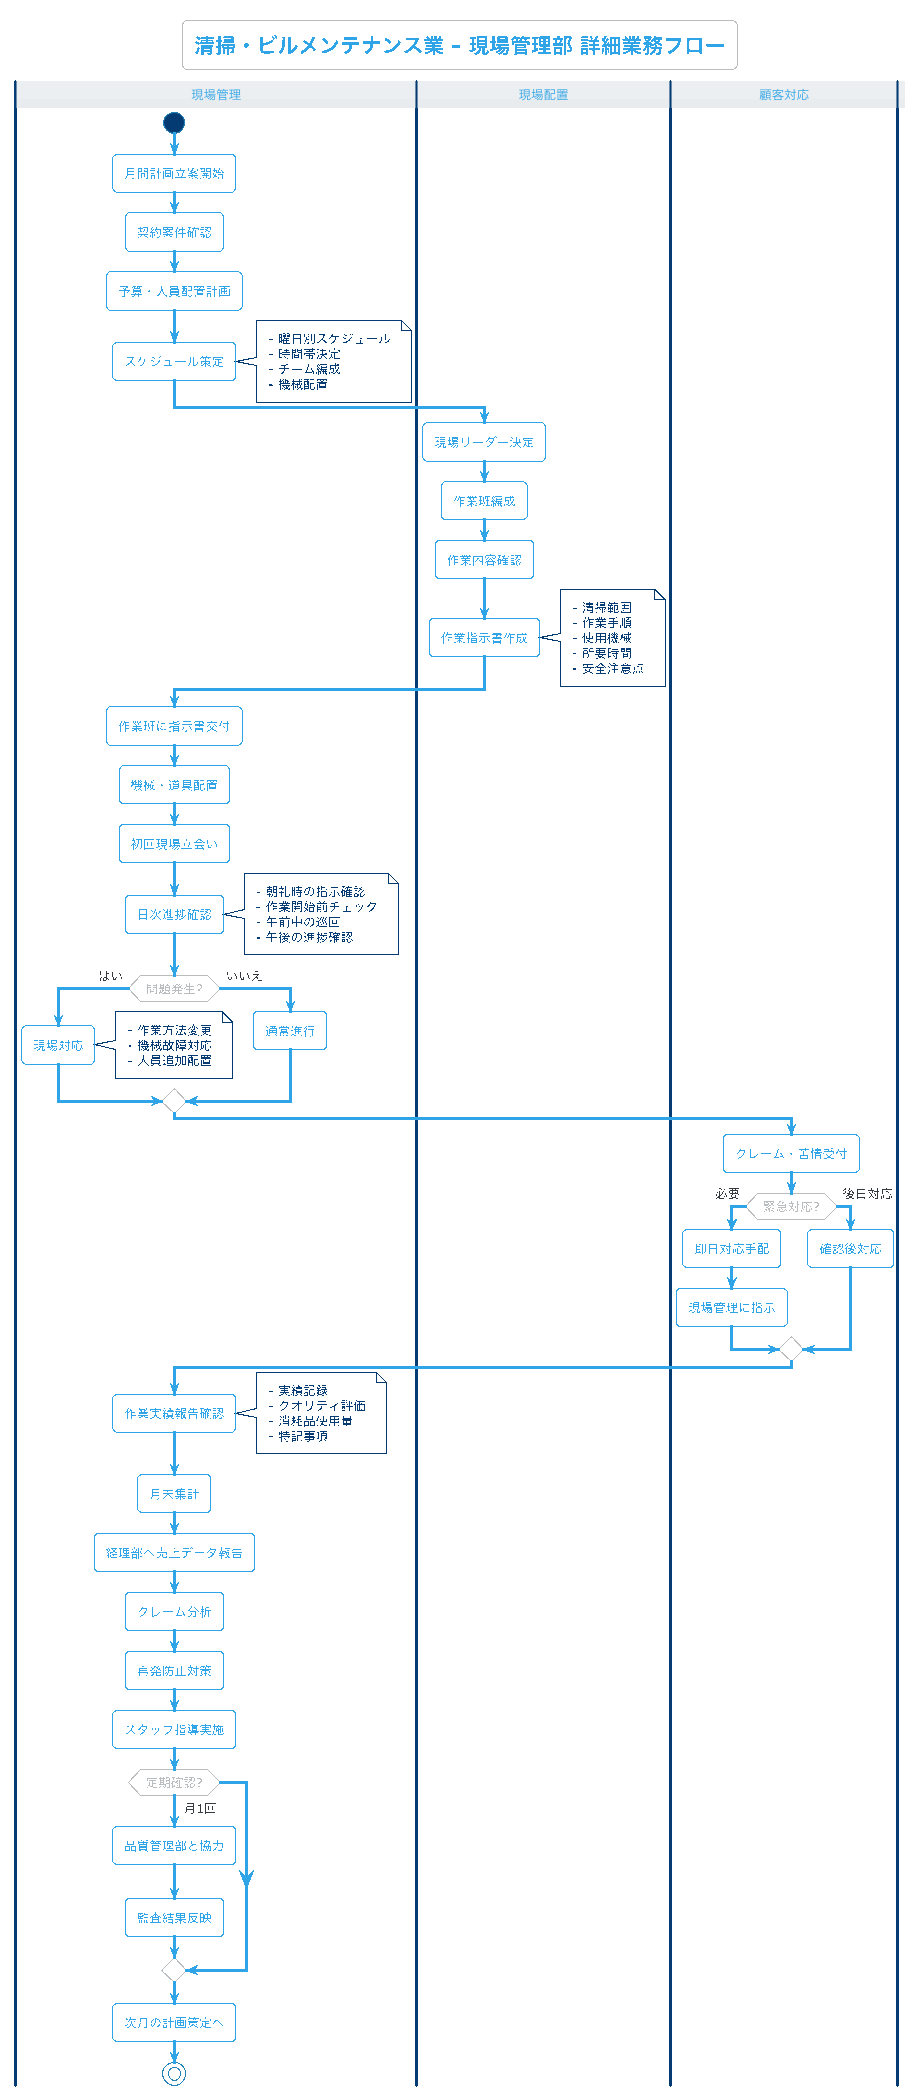

The diagram above was rendered by PlantUML. Its source (embedded in the PNG):
@startuml industry_cleaning_現場管理部
!theme cerulean-outline

title 清掃・ビルメンテナンス業 - 現場管理部 詳細業務フロー

|現場管理|
start

:月間計画立案開始;
:契約案件確認;
:予算・人員配置計画;

:スケジュール策定;
note right
  - 曜日別スケジュール
  - 時間帯決定
  - チーム編成
  - 機械配置
end note

|現場配置|
:現場リーダー決定;
:作業班編成;
:作業内容確認;

:作業指示書作成;
note right
  - 清掃範囲
  - 作業手順
  - 使用機械
  - 所要時間
  - 安全注意点
end note

|現場管理|
:作業班に指示書交付;
:機械・道具配置;
:初回現場立会い;

:日次進捗確認;
note right
  - 朝礼時の指示確認
  - 作業開始前チェック
  - 午前中の巡回
  - 午後の進捗確認
end note

if (問題発生?) then (はい)
  :現場対応;
  note right
    - 作業方法変更
    - 機械故障対応
    - 人員追加配置
  end note
else (いいえ)
  :通常進行;
endif

|顧客対応|
:クレーム・苦情受付;

if (緊急対応?) then (必要)
  :即日対応手配;
  :現場管理に指示;
else (後日対応)
  :確認後対応;
endif

|現場管理|
:作業実績報告確認;
note right
  - 実績記録
  - クオリティ評価
  - 消耗品使用量
  - 特記事項
end note

:月末集計;
:経理部へ売上データ報告;

|現場管理|
:クレーム分析;
:再発防止対策;
:スタッフ指導実施;

if (定期確認?) then (月1回)
  :品質管理部と協力;
  :監査結果反映;
endif

:次月の計画策定へ;

stop

@enduml